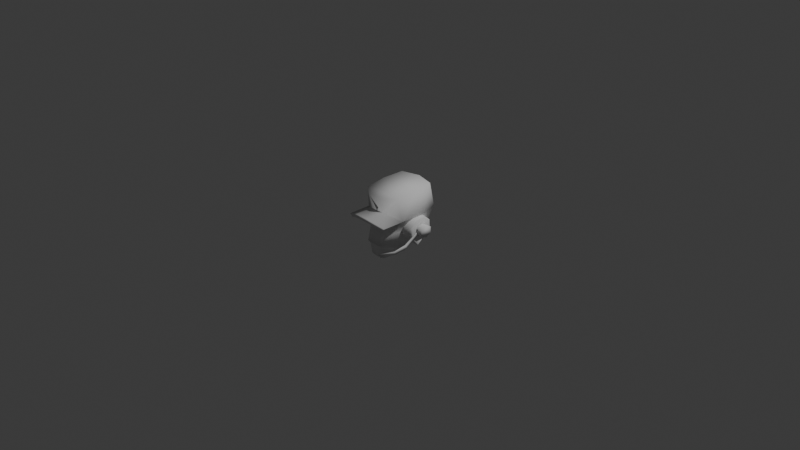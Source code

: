 # Source: scout_edited.blend  (saved by Blender 4.0.36; exported with 4.5.12 LTS)
import bpy
from mathutils import Matrix  # noqa: F401  (used for matrix-valued properties, if any)

bpy.ops.wm.read_factory_settings(use_empty=True)
scene = bpy.context.scene
scene.name = 'Scene'

# ---- collections
col_collection = bpy.data.collections.new('Collection'); scene.collection.children.link(col_collection)

# ---- materials (node trees are filled in below, after node groups)
mat_material_002 = bpy.data.materials.new('Material.002')
mat_material_002.use_transparent_shadow = False
mat_material_002.roughness = 1.0
mat_models_bots_scout_bot_scout_head_red_002 = bpy.data.materials.new('models_bots_scout_bot_scout_head_red.002')
mat_models_bots_scout_bot_scout_head_red_002.use_transparent_shadow = False
mat_models_bots_scout_bot_scout_head_red_002.roughness = 1.0

# ---- material node trees
mat_material_002.use_nodes = True; mat_material_002.node_tree.nodes.clear()
_N = mat_material_002.node_tree.nodes; _L = mat_material_002.node_tree.links
n0 = _N.new('ShaderNodeBsdfPrincipled'); n0.name = 'Principled BSDF'; n0.location = (0, 300)
n0.inputs[2].default_value = 1.0
n0.inputs[3].default_value = 1.45
n0.inputs[13].default_value = 0.0
n1 = _N.new('ShaderNodeOutputMaterial'); n1.name = 'Material Output'; n1.location = (280, 300)
_L.new(n0.outputs[0], n1.inputs[0])
n1.is_active_output = True
mat_models_bots_scout_bot_scout_head_red_002.use_nodes = True; mat_models_bots_scout_bot_scout_head_red_002.node_tree.nodes.clear()
_N = mat_models_bots_scout_bot_scout_head_red_002.node_tree.nodes; _L = mat_models_bots_scout_bot_scout_head_red_002.node_tree.links
n0 = _N.new('ShaderNodeBsdfPrincipled'); n0.name = 'Principled BSDF'; n0.location = (0, 300)
n0.inputs[2].default_value = 1.0
n0.inputs[3].default_value = 1.45
n0.inputs[13].default_value = 0.0
n1 = _N.new('ShaderNodeOutputMaterial'); n1.name = 'Material Output'; n1.location = (280, 300)
_L.new(n0.outputs[0], n1.inputs[0])
n1.is_active_output = True

# ---- world
world_world = bpy.data.worlds.new('World'); scene.world = world_world
world_world.use_nodes = True; world_world.node_tree.nodes.clear()
_N = world_world.node_tree.nodes; _L = world_world.node_tree.links
n0 = _N.new('ShaderNodeOutputWorld'); n0.name = 'World Output'; n0.location = (300, 300)
n1 = _N.new('ShaderNodeBackground'); n1.name = 'Background'; n1.location = (10, 300)
n1.inputs[0].default_value = (0.05088, 0.05088, 0.05088, 1.0)
_L.new(n1.outputs[0], n0.inputs[0])
n0.is_active_output = True
world_world.color = (0.05088, 0.05088, 0.05088)
world_world.use_sun_shadow = False
world_world.sun_shadow_jitter_overblur = 0.0

# ---- cameras
cam_camera = bpy.data.cameras.new('Camera')
cam_camera.clip_end = 100.0
cam_camera.ortho_scale = 7.314

# ---- lights
light_light = bpy.data.lights.new('Light', 'POINT')
light_light.transmission_factor = 0.0
light_light.use_soft_falloff = False
light_light.energy = 1000.0
light_light.shadow_soft_size = 0.1
light_light.shadow_maximum_resolution = 0.006
light_light.use_absolute_resolution = True

# ---- meshes
me_bot_scout_head_002 = bpy.data.meshes.new('bot_scout_head.002')
me_bot_scout_head_002.from_pydata([(0.4084, -1.92, -1.762), (0.3174, -0.6039, -0.505), (0.4084, -2.305, -1.298), (-0.3735, -2.305, -1.298), (-0.3268, -0.9133, -0.2238), (0.3174, -0.9429, -0.1969), (0.4662, -2.271, -1.339), (0.3617, -0.9133, -0.2238), (0.3617, -0.6335, -0.4781), (0.4662, -1.954, -1.722), (-0.3268, -0.6335, -0.4781), (-0.4313, -1.954, -1.722), (-0.2825, -0.6039, -0.505), (-0.3735, -1.92, -1.762), (-0.2825, -0.9429, -0.1969), (-0.4313, -2.271, -1.339), (0.9673, -1.6, 2.59), (2.6, -0.2331, 0.411), (2.6, -0.456, 0.0001937), (2.6, 0.4355, 0.0001937), (2.6, -0.2331, -0.4106), (2.6, 0.2126, -0.4106), (2.189, -0.2331, -0.4106), (2.189, 0.2126, -0.4106), (2.189, 0.4355, 0.0001937), (2.189, 0.2126, 0.411), (2.6, 0.2126, 0.411), (2.189, -0.2331, 0.411), (2.189, -0.456, 0.0001937), (-0.589, 0.761, 2.063), (0.6388, 0.514, 2.085), (-0.589, 0.7915, 1.96), (0.724, 0.5433, 2.085), (0.7636, 0.5105, 2.063), (-0.7137, 0.718, 2.063), (-0.7396, 0.7396, 1.96), (0.7594, 0.6143, 2.085), (0.8152, 0.6143, 2.063), (-0.8021, 0.6143, 1.96), (0.6388, 0.7146, 2.085), (-0.589, 0.437, 1.96), (0.6388, 0.4675, 2.063), (0.724, 0.6852, 2.085), (0.5535, 0.6852, 2.085), (0.5182, 0.6143, 2.085), (-0.3759, 0.6143, 1.96), (-0.4642, 0.718, 2.063), (0.514, 0.5105, 2.063), (-0.4383, 0.7396, 1.96), (0.5535, 0.5433, 2.085), (-0.589, 0.8371, 1.94), (0.4624, 0.6143, 2.063), (0.9494, -1.162, 0.2322), (-0.9337, -1.888, 0.4193), (-0.9145, -1.162, 0.2322), (0.9686, -1.888, 0.4193), (0.5872, -2.083, 1.964), (0.01744, -2.083, 2.073), (0.5401, -1.171, -0.06783), (0.5398, -0.1864, -0.4897), (-0.5049, -0.1864, -0.4897), (-0.5502, -1.028, -0.8624), (0.613, -0.07888, -1.311), (0.625, -1.071, 2.124), (0.01744, -1.071, 2.233), (-0.5523, -2.083, 1.964), (-0.5901, -1.071, 2.124), (1.153, -1.061, -0.6797), (0.5851, -1.028, -0.8624), (0.01744, 1.025, -2.012), (0.01744, -0.04907, -1.431), (-0.5781, -0.07888, -1.311), (-1.457, -0.1087, -1.071), (-0.4435, 1.07, 1.97), (-1.454, 0.6118, 2.919), (-0.4576, 1.073, 3.415), (0.4784, 1.07, 1.97), (0.4924, 1.073, 3.415), (-1.071, -1.314, 0.7109), (-0.5052, -1.171, -0.06783), (0.6765, -1.069, 2.25), (-0.6416, -1.069, 2.25), (1.69, 0.8061, 1.262), (-1.639, 0.8061, 2.919), (-1.868, 0.9127, -0.333), (-1.49, -0.1589, 0.1428), (-1.118, -1.061, -0.6797), (1.106, -1.314, 0.7109), (0.9585, -0.2251, 1.76), (1.483, 0.6192, 1.271), (1.525, -0.1589, 0.1428), (1.492, -0.1087, -1.071), (1.903, 0.9127, -0.333), (0.01744, 2.65, -1.862), (-1.552, 2.528, -0.04989), (-1.38, 2.42, 1.566), (0.5609, 2.374, 2.254), (-0.526, 2.374, 2.254), (1.415, 2.42, 1.566), (1.587, 2.528, -0.04989), (1.376, 2.629, -1.532), (-0.466, 1.31, 2.023), (-1.655, 0.8061, 1.262), (0.5009, 1.31, 2.023), (-1.341, 2.629, -1.532), (1.624, 1.003, -1.67), (1.489, 0.6118, 2.919), (2.2, -0.2756, 0.2266), (2.19, -0.6878, 1.498), (1.86, -1.066, 2.173), (1.848, -1.291, 2.049), (0.9995, -1.408, 2.774), (0.9995, -1.633, 2.65), (2.2, -0.05055, 0.3504), (2.106, -0.6818, 1.485), (1.8, -1.041, 2.126), (0.9673, -1.375, 2.714), (-0.5869, 0.3914, 1.523), (-0.6894, 0.4084, 1.523), (-0.7763, 0.4567, 1.523), (-0.8344, 0.529, 1.523), (-0.8548, 0.6143, 1.523), (-0.8344, 0.6996, 1.523), (-0.7763, 0.7719, 1.523), (-0.6894, 0.8202, 1.523), (-0.4844, 0.8202, 1.523), (-0.5869, 0.8371, 1.523), (-0.3394, 0.6996, 1.523), (-0.3975, 0.7719, 1.523), (-0.319, 0.6143, 1.523), (-0.3394, 0.529, 1.523), (-0.3975, 0.4567, 1.523), (-0.4844, 0.4084, 1.523), (2.114, -0.7779, 0.2841), (2.114, -0.3738, 0.7735), (2.114, -0.2638, -0.8094), (2.114, 0.7119, 0.3719), (2.114, 0.3533, -0.7731), (0.4969, 1.308, 3.418), (2.115, -0.05116, 0.35), (2.199, 0.09019, 0.3359), (2.114, 0.09018, 0.3358), (2.199, 0.2838, 0.162), (2.114, 0.2838, 0.162), (2.199, 0.3052, -0.1067), (2.114, 0.1418, -0.3127), (2.114, 0.3052, -0.1067), (2.199, -0.1107, -0.3355), (2.199, 0.1418, -0.3127), (2.114, -0.1107, -0.3355), (2.199, -0.3043, -0.1616), (2.114, -0.3043, -0.1616), (2.114, -0.3257, 0.1071), (2.199, -0.3257, 0.1071), (1.674, 0.8061, 2.919), (-0.462, 1.308, 3.418), (0.9067, 0.6143, 1.94), (0.7895, 0.4889, 1.96), (0.8282, 0.4567, 1.94), (0.4881, 0.4889, 1.96), (0.3709, 0.6143, 1.94), (-0.589, 0.8371, 1.523), (-1.589, 1.003, -1.67), (0.4494, 0.7719, 1.523), (0.4494, 0.7719, 1.94), (-0.3995, 0.7719, 1.94), (-0.3995, 0.7719, 1.523), (0.3709, 0.6143, 1.523), (-0.3211, 0.6143, 1.523), (-0.3995, 0.4567, 1.523), (-0.589, 0.3914, 1.94), (0.4494, 0.4567, 1.523), (-0.589, 0.3914, 1.523), (0.4494, 0.4567, 1.94), (0.6388, 0.3914, 1.523), (-0.7784, 0.4567, 1.94), (-0.7784, 0.4567, 1.523), (0.6388, 0.3914, 1.94), (0.8282, 0.4567, 1.523), (-0.8569, 0.6143, 1.523), (-0.7784, 0.7719, 1.94), (0.9067, 0.6143, 1.523), (-0.7784, 0.7719, 1.523), (-0.8569, 0.6143, 1.94), (0.8282, 0.7719, 1.523), (0.8282, 0.7719, 1.94), (-0.7396, 0.4889, 1.96), (0.6388, 0.8371, 1.523), (-0.3995, 0.4567, 1.94), (-0.4383, 0.4889, 1.96), (0.6388, 0.8371, 1.94), (2.114, 0.7575, -0.2838), (2.02, -0.2925, -0.9012), (2.114, -0.7324, -0.3715), (2.02, -0.8142, -0.4137), (2.02, -0.865, 0.3163), (2.114, 0.2433, 0.8098), (2.02, 0.7937, 0.4141), (-0.5687, 0.5184, 1.76), (-1.448, 0.6192, 1.271), (-0.4244, -0.2755, 2.02), (-0.9236, -0.2251, 1.76), (-0.3121, -1.069, 2.341), (0.347, -1.069, 2.341), (0.4593, -0.2755, 2.02), (0.6036, 0.5184, 1.76), (2.02, 0.3945, -0.8607), (1.185, 0.4081, -0.8896), (1.185, -0.302, -0.9314), (1.185, -0.8412, -0.4275), (1.185, -0.8936, 0.3269), (1.185, -0.4286, 0.89), (2.02, -0.415, 0.8611), (1.185, 0.2815, 0.9318), (2.02, 0.272, 0.9016), (1.185, 0.8206, 0.4279), (2.02, 0.8445, -0.3159), (1.185, 0.8731, -0.3265), (2.115, -0.2762, 0.2262), (2.197, -0.9137, 1.376), (1.787, -1.266, 2.002), (2.113, -0.9077, 1.363), (-0.3211, 0.6143, 1.94), (0.7895, 0.7396, 1.96), (0.7636, 0.718, 2.063), (-0.7654, 0.6143, 2.063), (-0.6742, 0.5433, 2.085), (0.8519, 0.6143, 1.96), (-0.7137, 0.5105, 2.063), (-0.7095, 0.6143, 2.085), (-0.6742, 0.6852, 2.085), (0.6388, 0.437, 1.96), (-0.5037, 0.6852, 2.085), (-0.589, 0.4675, 2.063), (-0.589, 0.7146, 2.085), (0.4257, 0.6143, 1.96), (-0.4125, 0.6143, 2.063), (-0.4684, 0.6143, 2.085), (0.4881, 0.7396, 1.96), (0.514, 0.718, 2.063), (-0.4642, 0.5105, 2.063), (-0.5037, 0.5433, 2.085), (0.6388, 0.7915, 1.96), (0.6388, 0.761, 2.063), (-0.589, 0.514, 2.085)], [], [(5, 6, 7), (7, 9, 8), (7, 6, 9), (0, 12, 1), (0, 13, 12), (14, 2, 5), (14, 3, 2), (11, 4, 10), (11, 15, 4), (5, 2, 6), (0, 8, 9), (0, 1, 8), (10, 13, 11), (10, 12, 13), (15, 14, 4), (15, 3, 14), (175, 176, 172, 170), (220, 221, 219, 110), (18, 26, 17), (18, 19, 26), (18, 21, 19), (18, 20, 21), (20, 23, 21), (20, 22, 23), (21, 24, 19), (21, 23, 24), (19, 25, 26), (19, 24, 25), (26, 27, 17), (26, 25, 27), (17, 28, 18), (17, 27, 28), (18, 22, 20), (18, 28, 22), (158, 156, 227, 157), (244, 241, 237, 232, 234, 230, 229, 226), (33, 157, 227, 37), (188, 169, 168, 222), (47, 49, 44, 51), (236, 45, 48, 46), (223, 242, 243, 224), (222, 168, 166, 165), (231, 177, 158, 157), (156, 185, 223, 227), (190, 164, 238, 242), (41, 47, 159, 231), (240, 233, 40, 189), (188, 222, 45, 189), (222, 165, 48, 45), (48, 31, 29, 46), (52, 55, 53), (52, 53, 54), (55, 56, 57), (65, 53, 57), (58, 60, 59), (58, 79, 60), (68, 59, 62), (68, 58, 59), (60, 61, 71), (60, 79, 61), (62, 71, 70), (71, 62, 59), (71, 59, 60), (63, 55, 52), (63, 56, 55), (57, 56, 63), (57, 63, 64), (66, 57, 64), (66, 65, 57), (53, 65, 66), (53, 66, 54), (68, 91, 67), (68, 62, 91), (62, 105, 91), (69, 105, 62), (69, 62, 70), (71, 69, 70), (71, 162, 69), (162, 71, 72), (72, 71, 61), (72, 61, 86), (73, 74, 199), (73, 75, 74), (75, 73, 76), (75, 76, 77), (106, 77, 76), (106, 76, 89), (78, 79, 58), (79, 78, 86), (79, 86, 61), (67, 58, 68), (67, 87, 58), (78, 58, 87), (81, 78, 87), (81, 87, 80), (81, 80, 203), (81, 203, 202), (100, 92, 105), (100, 99, 92), (82, 92, 99), (82, 99, 98), (84, 199, 102), (199, 83, 102), (199, 74, 83), (104, 69, 162), (104, 93, 69), (69, 93, 100), (69, 100, 105), (201, 78, 81), (72, 84, 162), (72, 85, 84), (85, 199, 84), (85, 201, 199), (201, 85, 78), (86, 78, 85), (86, 85, 72), (87, 88, 80), (90, 87, 67), (87, 90, 88), (90, 89, 88), (90, 92, 89), (91, 92, 90), (91, 105, 92), (90, 67, 91), (98, 99, 94), (97, 96, 98), (94, 95, 98), (95, 97, 98), (93, 104, 94), (99, 100, 93), (101, 95, 102), (101, 97, 95), (103, 97, 101), (103, 96, 97), (98, 96, 103), (98, 103, 82), (123, 122, 121, 120, 119, 118, 117, 132, 131, 130, 129, 127, 128, 125, 126, 124), (224, 42, 36, 37), (84, 104, 162), (84, 94, 104), (102, 94, 84), (102, 95, 94), (92, 82, 89), (154, 89, 82), (154, 106, 89), (108, 107, 113), (108, 219, 107), (16, 220, 110, 112), (116, 115, 220, 16), (114, 113, 139), (114, 108, 113), (219, 108, 109, 110), (30, 32, 36, 42, 39, 43, 44, 49), (211, 210, 195, 212), (83, 101, 102), (83, 155, 101), (101, 155, 138), (101, 138, 103), (103, 138, 154), (103, 154, 82), (139, 113, 140), (139, 140, 141), (140, 143, 141), (140, 142, 143), (144, 143, 142), (144, 146, 143), (148, 146, 144), (148, 145, 146), (147, 145, 148), (147, 149, 145), (149, 147, 150), (149, 150, 151), (150, 152, 151), (150, 153, 152), (153, 218, 152), (153, 107, 218), (154, 77, 106), (154, 138, 77), (155, 77, 138), (155, 75, 77), (83, 75, 155), (83, 74, 75), (51, 239, 238, 235), (234, 232, 46, 29), (164, 163, 167, 160), (38, 35, 180, 183), (158, 177, 174, 178), (46, 232, 237, 236), (230, 234, 29, 34), (185, 184, 187, 190), (43, 39, 243, 239), (38, 183, 175, 186), (33, 32, 30, 41), (225, 34, 35, 38), (47, 51, 235, 159), (228, 226, 229, 225), (242, 238, 239, 243), (165, 166, 161, 50), (50, 180, 35, 31), (41, 30, 49, 47), (225, 229, 230, 34), (156, 181, 184, 185), (50, 161, 182, 180), (235, 160, 173, 159), (31, 35, 34, 29), (233, 228, 186, 40), (190, 187, 163, 164), (31, 48, 165, 50), (33, 37, 36, 32), (175, 170, 40, 186), (39, 42, 224, 243), (228, 225, 38, 186), (37, 227, 223, 224), (192, 208, 207, 206), (215, 213, 214, 197), (213, 211, 212, 214), (192, 206, 137, 135), (210, 209, 194, 195), (214, 196, 136, 197), (216, 217, 215, 197), (192, 135, 193, 194), (205, 88, 89), (76, 205, 89), (73, 205, 76), (73, 198, 205), (198, 73, 199), (201, 198, 199), (201, 200, 198), (81, 200, 201), (81, 202, 200), (200, 202, 203), (200, 203, 204), (204, 203, 80), (204, 80, 88), (205, 204, 88), (204, 205, 198), (204, 198, 200), (216, 191, 137, 206), (194, 193, 133, 195), (216, 206, 207, 217), (195, 133, 134, 212), (216, 197, 136, 191), (212, 134, 196, 214), (192, 194, 209, 208), (107, 221, 218), (107, 219, 221), (116, 111, 109, 115), (111, 116, 16, 112), (218, 114, 139), (218, 221, 114), (114, 221, 220, 115), (109, 111, 112, 110), (173, 177, 231, 159), (240, 241, 244, 233), (51, 44, 43, 239), (40, 170, 188, 189), (235, 238, 164, 160), (180, 182, 179, 183), (158, 178, 181, 156), (183, 179, 176, 175), (242, 223, 185, 190), (240, 189, 45, 236), (160, 167, 171, 173), (240, 236, 237, 241), (33, 41, 231, 157), (188, 170, 172, 169), (173, 171, 174, 177), (233, 244, 226, 228), (108, 114, 115, 109), (99, 93, 94), (193, 135, 137, 191, 136, 196, 134, 133), (55, 57, 53)])
me_bot_scout_head_002.polygons.foreach_set('use_smooth', [True] * 272)
me_bot_scout_head_002.polygons.foreach_set('material_index', [0, 0, 0, 0, 0, 0, 0, 0, 0, 0, 0, 0, 0, 0, 0, 0, 1, 1, 1, 1, 1, 1, 1, 1, 1, 1, 1, 1, 1, 1, 1, 1, 1, 1, 1, 1, 1, 1, 1, 1, 1, 1, 1, 1, 1, 1, 1, 1, 1, 1, 1, 1, 1, 1, 1, 1, 1, 1, 1, 1, 1, 1, 1, 1, 1, 1, 1, 1, 1, 1, 1, 1, 1, 1, 1, 1, 1, 1, 1, 1, 1, 1, 1, 1, 1, 1, 1, 1, 1, 1, 1, 1, 1, 1, 1, 1, 1, 1, 1, 1, 1, 1, 1, 1, 1, 1, 1, 1, 1, 1, 1, 1, 1, 1, 1, 1, 1, 1, 1, 1, 1, 1, 1, 1, 1, 1, 1, 1, 1, 1, 1, 1, 1, 1, 1, 1, 1, 1, 1, 1, 1, 1, 1, 1, 1, 1, 1, 1, 1, 1, 1, 1, 1, 1, 1, 1, 1, 1, 1, 1, 1, 1, 1, 1, 1, 1, 1, 1, 1, 1, 1, 1, 1, 1, 1, 1, 1, 1, 1, 1, 1, 1, 1, 1, 1, 1, 1, 1, 1, 1, 1, 1, 1, 1, 1, 1, 1, 1, 1, 1, 1, 1, 1, 1, 1, 1, 1, 1, 1, 1, 1, 1, 1, 1, 1, 1, 1, 1, 1, 1, 1, 1, 1, 1, 1, 1, 1, 1, 1, 1, 1, 1, 1, 1, 1, 1, 1, 1, 1, 1, 1, 1, 1, 1, 1, 1, 1, 1, 1, 1, 1, 1, 1, 1, 1, 1, 1, 1, 1, 1, 1, 1, 1, 1, 1, 1, 1, 1, 1, 1, 1, 1])
_uv = me_bot_scout_head_002.uv_layers.new(name='UVMap')
_uv.uv.foreach_set('vector', [0.0487, 0.04358, 0.04874, 0.04115, 0.04874, 0.04358, 0.04874, 0.04358, 0.04906, 0.04115, 0.04905, 0.04358, 0.04874, 0.04358, 0.04874, 0.04115, 0.04906, 0.04115, 0.04737, 0.04115, 0.04783, 0.04358, 0.04737, 0.04358, 0.04737, 0.04115, 0.04783, 0.04115, 0.04783, 0.04358, 0.04823, 0.04358, 0.0487, 0.04115, 0.0487, 0.04358, 0.04823, 0.04358, 0.04823, 0.04115, 0.0487, 0.04115, 0.04787, 0.04115, 0.04819, 0.04358, 0.04788, 0.04358, 0.04787, 0.04115, 0.04819, 0.04115, 0.04819, 0.04358, 0.0487, 0.04358, 0.0487, 0.04115, 0.04874, 0.04115, 0.0491, 0.04115, 0.04905, 0.04358, 0.04906, 0.04115, 0.0491, 0.04115, 0.0491, 0.04358, 0.04905, 0.04358, 0.04788, 0.04358, 0.04783, 0.04115, 0.04787, 0.04115, 0.04788, 0.04358, 0.04783, 0.04358, 0.04783, 0.04115, 0.04819, 0.04115, 0.04823, 0.04358, 0.04819, 0.04358, 0.04819, 0.04115, 0.04823, 0.04115, 0.04823, 0.04358, 0.9373, 0.2675, 0.9744, 0.2675, 0.9744, 0.2834, 0.9373, 0.2834, 0.8317, 0.9444, 0.8944, 0.9444, 0.8944, 0.9488, 0.8317, 0.9488, 0.9574, 0.9012, 0.9574, 0.8812, 0.9632, 0.8912, 0.9574, 0.9012, 0.9458, 0.8812, 0.9574, 0.8812, 0.9574, 0.9012, 0.9401, 0.8912, 0.9458, 0.8812, 0.9574, 0.9012, 0.9458, 0.9012, 0.9401, 0.8912, 0.9228, 0.8812, 0.9343, 0.8723, 0.9343, 0.8812, 0.9228, 0.8812, 0.9228, 0.8723, 0.9343, 0.8723, 0.9343, 0.8812, 0.9458, 0.8723, 0.9458, 0.8812, 0.9343, 0.8812, 0.9343, 0.8723, 0.9458, 0.8723, 0.9458, 0.8812, 0.9574, 0.8723, 0.9574, 0.8812, 0.9458, 0.8812, 0.9458, 0.8723, 0.9574, 0.8723, 0.9574, 0.8812, 0.9689, 0.8723, 0.9689, 0.8812, 0.9574, 0.8812, 0.9574, 0.8723, 0.9689, 0.8723, 0.9689, 0.8812, 0.9805, 0.8723, 0.9805, 0.8812, 0.9689, 0.8812, 0.9689, 0.8723, 0.9805, 0.8723, 0.9112, 0.8812, 0.9228, 0.8723, 0.9228, 0.8812, 0.9112, 0.8812, 0.9112, 0.8723, 0.9228, 0.8723, 0.9373, 0.1695, 0.9373, 0.1857, 0.9323, 0.1857, 0.9323, 0.1695, 0.7647, 0.5875, 0.7715, 0.5903, 0.7743, 0.5971, 0.7715, 0.6038, 0.7648, 0.6066, 0.758, 0.6038, 0.7552, 0.597, 0.758, 0.5903, 0.9456, 0.5702, 0.9456, 0.5794, 0.9324, 0.5794, 0.9324, 0.5702, 0.9373, 0.1695, 0.9744, 0.1695, 0.9744, 0.1857, 0.9373, 0.1857, 0.7526, 0.5849, 0.758, 0.5903, 0.7552, 0.597, 0.7476, 0.5971, 0.9324, 0.5702, 0.9324, 0.5794, 0.9192, 0.5794, 0.9192, 0.5702, 0.9192, 0.5794, 0.906, 0.5794, 0.906, 0.5702, 0.9192, 0.5702, 0.9373, 0.1857, 0.9744, 0.1857, 0.9744, 0.202, 0.9373, 0.202, 0.9323, 0.1537, 0.9373, 0.1537, 0.9373, 0.1695, 0.9323, 0.1695, 0.9373, 0.1857, 0.9373, 0.202, 0.9323, 0.202, 0.9323, 0.1857, 0.9373, 0.2185, 0.9373, 0.2351, 0.9323, 0.2351, 0.9323, 0.2185, 0.8532, 0.5702, 0.8664, 0.5702, 0.8664, 0.5794, 0.8532, 0.5794, 0.9456, 0.5702, 0.9588, 0.5702, 0.9588, 0.5794, 0.9456, 0.5794, 0.9373, 0.1695, 0.9373, 0.1857, 0.9323, 0.1857, 0.9323, 0.1695, 0.9373, 0.1857, 0.9373, 0.202, 0.9323, 0.202, 0.9323, 0.1857, 0.9192, 0.5794, 0.906, 0.5794, 0.906, 0.5702, 0.9192, 0.5702, 0.8722, 0.7685, 0.8709, 0.7239, 0.9185, 0.7228, 0.8722, 0.7685, 0.9185, 0.7228, 0.9185, 0.7678, 0.8709, 0.7239, 0.8901, 0.6362, 0.9185, 0.6301, 0.9469, 0.6362, 0.9185, 0.7228, 0.9185, 0.6301, 0.1001, 0.5563, 0.1692, 0.6405, 0.1002, 0.6406, 0.1001, 0.5563, 0.1691, 0.5562, 0.1692, 0.6405, 0.04928, 0.5891, 0.1002, 0.6406, 0.04637, 0.6715, 0.04928, 0.5891, 0.1001, 0.5563, 0.1002, 0.6406, 0.1692, 0.6405, 0.22, 0.5888, 0.2231, 0.6712, 0.1692, 0.6405, 0.1691, 0.5562, 0.22, 0.5888, 0.09545, 0.7025, 0.1741, 0.7024, 0.1348, 0.7117, 0.1741, 0.7024, 0.09545, 0.7025, 0.1002, 0.6406, 0.1741, 0.7024, 0.1002, 0.6406, 0.1692, 0.6405, 0.7291, 0.328, 0.8348, 0.2498, 0.8557, 0.2994, 0.7291, 0.328, 0.7269, 0.2543, 0.8348, 0.2498, 0.692, 0.2554, 0.7269, 0.2543, 0.7291, 0.328, 0.692, 0.2554, 0.7291, 0.328, 0.692, 0.3291, 0.6548, 0.328, 0.692, 0.2554, 0.692, 0.3291, 0.6548, 0.328, 0.657, 0.2543, 0.692, 0.2554, 0.5491, 0.2498, 0.657, 0.2543, 0.6548, 0.328, 0.5491, 0.2498, 0.6548, 0.328, 0.5282, 0.2994, 0.6573, 0.7944, 0.6412, 0.8848, 0.6185, 0.8038, 0.6573, 0.7944, 0.6951, 0.8646, 0.6412, 0.8848, 0.6951, 0.8646, 0.6785, 0.9565, 0.6412, 0.8848, 0.7717, 0.917, 0.6785, 0.9565, 0.6951, 0.8646, 0.7717, 0.917, 0.6951, 0.8646, 0.7327, 0.8498, 0.7643, 0.8246, 0.7717, 0.917, 0.7327, 0.8498, 0.7643, 0.8246, 0.852, 0.8556, 0.7717, 0.917, 0.852, 0.8556, 0.7643, 0.8246, 0.8112, 0.7859, 0.8112, 0.7859, 0.7643, 0.8246, 0.7222, 0.7569, 0.8112, 0.7859, 0.7222, 0.7569, 0.7498, 0.7281, 0.3622, 0.2539, 0.2863, 0.3246, 0.2869, 0.2016, 0.3622, 0.2539, 0.3613, 0.3618, 0.2863, 0.3246, 0.3613, 0.3618, 0.3622, 0.2539, 0.4231, 0.2539, 0.3613, 0.3618, 0.4231, 0.2539, 0.424, 0.3619, 0.4989, 0.3246, 0.424, 0.3619, 0.4231, 0.2539, 0.4989, 0.3246, 0.4231, 0.2539, 0.4984, 0.2016, 0.6937, 0.6385, 0.6909, 0.7085, 0.6311, 0.7429, 0.6909, 0.7085, 0.6937, 0.6385, 0.7498, 0.7281, 0.6909, 0.7085, 0.7498, 0.7281, 0.7222, 0.7569, 0.6185, 0.8038, 0.6311, 0.7429, 0.6573, 0.7944, 0.6185, 0.8038, 0.5691, 0.7103, 0.6311, 0.7429, 0.6937, 0.6385, 0.6311, 0.7429, 0.5691, 0.7103, 0.611, 0.5518, 0.6937, 0.6385, 0.5691, 0.7103, 0.611, 0.5518, 0.5691, 0.7103, 0.5355, 0.5953, 0.611, 0.5518, 0.5355, 0.5953, 0.551, 0.5786, 0.611, 0.5518, 0.551, 0.5786, 0.5887, 0.5568, 0.4899, 0.164, 0.3884, 0.03192, 0.4905, 0.03364, 0.4899, 0.164, 0.3782, 0.1632, 0.3884, 0.03192, 0.2683, 0.03575, 0.3884, 0.03192, 0.3782, 0.1632, 0.2683, 0.03575, 0.3782, 0.1632, 0.2569, 0.1665, 0.2698, 0.6505, 0.2527, 0.5352, 0.272, 0.5385, 0.2527, 0.5352, 0.2734, 0.4198, 0.272, 0.5385, 0.2527, 0.5352, 0.2553, 0.422, 0.2734, 0.4198, 0.6745, 0.1872, 0.5974, 0.05423, 0.706, 0.06064, 0.6745, 0.1872, 0.5822, 0.1751, 0.5974, 0.05423, 0.5974, 0.05423, 0.5822, 0.1751, 0.4899, 0.164, 0.5974, 0.05423, 0.4899, 0.164, 0.4905, 0.03364, 0.2842, 0.8641, 0.1927, 0.786, 0.3118, 0.7921, 0.06613, 0.8924, 0.1309, 0.9575, 0.03399, 0.9663, 0.06613, 0.8924, 0.1562, 0.884, 0.1309, 0.9575, 0.1562, 0.884, 0.2455, 0.9376, 0.1309, 0.9575, 0.1562, 0.884, 0.2842, 0.8641, 0.2455, 0.9376, 0.2842, 0.8641, 0.1562, 0.884, 0.1927, 0.786, 0.09057, 0.8122, 0.1927, 0.786, 0.1562, 0.884, 0.09057, 0.8122, 0.1562, 0.884, 0.06613, 0.8924, 0.5149, 0.7804, 0.4246, 0.8626, 0.3963, 0.7911, 0.5542, 0.8769, 0.5149, 0.7804, 0.6185, 0.8038, 0.5149, 0.7804, 0.5542, 0.8769, 0.4246, 0.8626, 0.5542, 0.8769, 0.4655, 0.9336, 0.4246, 0.8626, 0.5542, 0.8769, 0.5811, 0.9497, 0.4655, 0.9336, 0.6412, 0.8848, 0.5811, 0.9497, 0.5542, 0.8769, 0.6412, 0.8848, 0.6785, 0.9565, 0.5811, 0.9497, 0.5542, 0.8769, 0.6185, 0.8038, 0.6412, 0.8848, 0.2374, 0.2244, 0.2488, 0.3452, 0.04145, 0.3452, 0.1093, 0.1729, 0.181, 0.1729, 0.2374, 0.2244, 0.04145, 0.3452, 0.0528, 0.2244, 0.2374, 0.2244, 0.0528, 0.2244, 0.1093, 0.1729, 0.2374, 0.2244, 0.1451, 0.4808, 0.05541, 0.4561, 0.04145, 0.3452, 0.2488, 0.3452, 0.2348, 0.4561, 0.1451, 0.4808, 0.1133, 0.08687, 0.03347, 0.1653, 0.02259, 0.03466, 0.1133, 0.08687, 0.1093, 0.1729, 0.03347, 0.1653, 0.177, 0.08687, 0.1093, 0.1729, 0.1133, 0.08687, 0.177, 0.08687, 0.181, 0.1729, 0.1093, 0.1729, 0.2569, 0.1665, 0.181, 0.1729, 0.177, 0.08687, 0.2569, 0.1665, 0.177, 0.08687, 0.2683, 0.03575, 0.9756, 0.3876, 0.9756, 0.3958, 0.9756, 0.4039, 0.9756, 0.412, 0.9756, 0.4201, 0.9756, 0.4281, 0.9756, 0.3062, 0.9756, 0.3141, 0.9756, 0.3221, 0.9756, 0.3301, 0.9756, 0.3382, 0.9756, 0.3464, 0.9756, 0.3545, 0.9756, 0.3627, 0.9756, 0.3711, 0.9756, 0.3794, 0.7769, 0.6092, 0.7715, 0.6038, 0.7743, 0.5971, 0.7819, 0.597, 0.8055, 0.08419, 0.6745, 0.1872, 0.706, 0.06064, 0.8055, 0.08419, 0.7829, 0.2139, 0.6745, 0.1872, 0.9209, 0.1175, 0.7829, 0.2139, 0.8055, 0.08419, 0.9209, 0.1175, 0.8997, 0.2471, 0.7829, 0.2139, 0.5139, 0.6514, 0.5123, 0.5394, 0.5318, 0.5364, 0.5116, 0.4203, 0.5318, 0.5364, 0.5123, 0.5394, 0.5116, 0.4203, 0.5298, 0.4224, 0.5318, 0.5364, 0.8944, 0.9702, 0.9833, 0.9488, 0.9833, 0.9702, 0.8944, 0.9702, 0.8944, 0.9488, 0.9833, 0.9488, 0.7414, 0.9444, 0.8317, 0.9444, 0.8317, 0.9488, 0.7414, 0.9488, 0.9801, 0.9311, 0.9173, 0.9311, 0.9173, 0.9166, 0.9801, 0.9166, 0.8944, 0.977, 0.9833, 0.9702, 0.9833, 0.977, 0.8944, 0.977, 0.8944, 0.9702, 0.9833, 0.9702, 0.8944, 0.9488, 0.8944, 0.9702, 0.8317, 0.9702, 0.8317, 0.9488, 0.7647, 0.5875, 0.7715, 0.5903, 0.7743, 0.5971, 0.7715, 0.6038, 0.7648, 0.6066, 0.758, 0.6038, 0.7552, 0.597, 0.758, 0.5903, 0.6319, 0.5306, 0.5788, 0.5306, 0.5788, 0.4765, 0.6319, 0.4765, 0.2734, 0.4198, 0.3604, 0.4845, 0.272, 0.5385, 0.2734, 0.4198, 0.361, 0.3805, 0.3604, 0.4845, 0.3604, 0.4845, 0.361, 0.3805, 0.4242, 0.3807, 0.3604, 0.4845, 0.4242, 0.3807, 0.4242, 0.4847, 0.4242, 0.4847, 0.4242, 0.3807, 0.5116, 0.4203, 0.4242, 0.4847, 0.5116, 0.4203, 0.5123, 0.5394, 0.8371, 0.8976, 0.8371, 0.8951, 0.8422, 0.8951, 0.8371, 0.8976, 0.8422, 0.8951, 0.8422, 0.8976, 0.8422, 0.8951, 0.8512, 0.8976, 0.8422, 0.8976, 0.8422, 0.8951, 0.8512, 0.8951, 0.8512, 0.8976, 0.8601, 0.8951, 0.8512, 0.8976, 0.8512, 0.8951, 0.8601, 0.8951, 0.8601, 0.8976, 0.8512, 0.8976, 0.8691, 0.895, 0.8601, 0.8976, 0.8601, 0.8951, 0.8691, 0.895, 0.8691, 0.8976, 0.8601, 0.8976, 0.8781, 0.8951, 0.8691, 0.8976, 0.8691, 0.895, 0.8781, 0.8951, 0.8781, 0.8976, 0.8691, 0.8976, 0.8781, 0.8976, 0.8781, 0.8951, 0.8872, 0.8951, 0.8781, 0.8976, 0.8872, 0.8951, 0.8872, 0.8976, 0.8872, 0.8951, 0.8962, 0.8976, 0.8872, 0.8976, 0.8872, 0.8951, 0.8962, 0.8951, 0.8962, 0.8976, 0.8962, 0.8951, 0.9005, 0.8976, 0.8962, 0.8976, 0.8962, 0.8951, 0.9005, 0.8951, 0.9005, 0.8976, 0.5099, 0.3406, 0.424, 0.3619, 0.4989, 0.3246, 0.5099, 0.3406, 0.4242, 0.3807, 0.424, 0.3619, 0.361, 0.3805, 0.424, 0.3619, 0.4242, 0.3807, 0.361, 0.3805, 0.3613, 0.3618, 0.424, 0.3619, 0.2753, 0.3406, 0.3613, 0.3618, 0.361, 0.3805, 0.2753, 0.3406, 0.2863, 0.3246, 0.3613, 0.3618, 0.8796, 0.5702, 0.8928, 0.5702, 0.8928, 0.5794, 0.8796, 0.5794, 0.7648, 0.6066, 0.7715, 0.6038, 0.7769, 0.6092, 0.7648, 0.6142, 0.9373, 0.2351, 0.9744, 0.2351, 0.9744, 0.2514, 0.9373, 0.2514, 0.9323, 0.2514, 0.9323, 0.2351, 0.9373, 0.2351, 0.9373, 0.2514, 0.9373, 0.1695, 0.9373, 0.1537, 0.9744, 0.1537, 0.9744, 0.1695, 0.7769, 0.6092, 0.7715, 0.6038, 0.7743, 0.5971, 0.7819, 0.597, 0.758, 0.6038, 0.7648, 0.6066, 0.7648, 0.6142, 0.7526, 0.6092, 0.9373, 0.202, 0.9744, 0.202, 0.9744, 0.2185, 0.9373, 0.2185, 0.758, 0.6038, 0.7648, 0.6066, 0.7648, 0.6142, 0.7526, 0.6092, 0.9323, 0.2514, 0.9373, 0.2514, 0.9373, 0.2675, 0.9323, 0.2675, 0.7769, 0.5849, 0.7715, 0.5903, 0.7647, 0.5875, 0.7647, 0.5799, 0.8796, 0.5702, 0.8928, 0.5702, 0.8928, 0.5794, 0.8796, 0.5794, 0.8664, 0.5702, 0.8796, 0.5702, 0.8796, 0.5794, 0.8664, 0.5794, 0.7526, 0.5849, 0.758, 0.5903, 0.7552, 0.597, 0.7476, 0.5971, 0.906, 0.5794, 0.8928, 0.5794, 0.8928, 0.5702, 0.906, 0.5702, 0.9373, 0.202, 0.9744, 0.202, 0.9744, 0.2185, 0.9373, 0.2185, 0.9373, 0.2185, 0.9373, 0.2351, 0.9323, 0.2351, 0.9323, 0.2185, 0.7647, 0.5799, 0.7647, 0.5875, 0.758, 0.5903, 0.7526, 0.5849, 0.7476, 0.5971, 0.7552, 0.597, 0.758, 0.6038, 0.7526, 0.6092, 0.9373, 0.1857, 0.9744, 0.1857, 0.9744, 0.202, 0.9373, 0.202, 0.9373, 0.2185, 0.9744, 0.2185, 0.9744, 0.2351, 0.9373, 0.2351, 0.9323, 0.2514, 0.9373, 0.2514, 0.9373, 0.2675, 0.9323, 0.2675, 0.906, 0.5794, 0.8928, 0.5794, 0.8928, 0.5702, 0.906, 0.5702, 0.8532, 0.5702, 0.8664, 0.5702, 0.8664, 0.5794, 0.8532, 0.5794, 0.9373, 0.2185, 0.9744, 0.2185, 0.9744, 0.2351, 0.9373, 0.2351, 0.9323, 0.2185, 0.9323, 0.202, 0.9373, 0.202, 0.9373, 0.2185, 0.7769, 0.5849, 0.7819, 0.597, 0.7743, 0.5971, 0.7715, 0.5903, 0.9373, 0.2675, 0.9373, 0.2834, 0.9323, 0.2834, 0.9323, 0.2675, 0.7648, 0.6066, 0.7715, 0.6038, 0.7769, 0.6092, 0.7648, 0.6142, 0.8664, 0.5702, 0.8796, 0.5702, 0.8796, 0.5794, 0.8664, 0.5794, 0.9324, 0.5702, 0.9324, 0.5794, 0.9192, 0.5794, 0.9192, 0.5702, 0.9103, 0.4765, 0.9103, 0.5306, 0.8559, 0.5306, 0.8559, 0.4765, 0.7423, 0.5306, 0.6862, 0.5306, 0.6862, 0.4765, 0.7423, 0.4765, 0.6862, 0.5306, 0.6319, 0.5306, 0.6319, 0.4765, 0.6862, 0.4765, 0.9103, 0.4765, 0.8559, 0.4765, 0.8559, 0.467, 0.9103, 0.467, 0.5788, 0.5306, 0.9634, 0.5306, 0.9634, 0.4765, 0.5788, 0.4765, 0.6862, 0.4765, 0.6862, 0.467, 0.7432, 0.467, 0.7423, 0.4765, 0.7999, 0.4765, 0.7999, 0.5306, 0.7423, 0.5306, 0.7423, 0.4765, 0.9103, 0.4765, 0.9103, 0.467, 0.9634, 0.467, 0.9634, 0.4765, 0.3957, 0.924, 0.4246, 0.8626, 0.4655, 0.9336, 0.3848, 0.9698, 0.3957, 0.924, 0.4655, 0.9336, 0.327, 0.9704, 0.3957, 0.924, 0.3848, 0.9698, 0.327, 0.9704, 0.3143, 0.9249, 0.3957, 0.924, 0.3143, 0.9249, 0.327, 0.9704, 0.2455, 0.9376, 0.2842, 0.8641, 0.3143, 0.9249, 0.2455, 0.9376, 0.2842, 0.8641, 0.3251, 0.8575, 0.3143, 0.9249, 0.3118, 0.7921, 0.3251, 0.8575, 0.2842, 0.8641, 0.3118, 0.7921, 0.3331, 0.7912, 0.3251, 0.8575, 0.3251, 0.8575, 0.3331, 0.7912, 0.3752, 0.7912, 0.3251, 0.8575, 0.3752, 0.7912, 0.3834, 0.8569, 0.3834, 0.8569, 0.3752, 0.7912, 0.3963, 0.7911, 0.3834, 0.8569, 0.3963, 0.7911, 0.4246, 0.8626, 0.3957, 0.924, 0.3834, 0.8569, 0.4246, 0.8626, 0.3834, 0.8569, 0.3957, 0.924, 0.3143, 0.9249, 0.3834, 0.8569, 0.3143, 0.9249, 0.3251, 0.8575, 0.7999, 0.4765, 0.7999, 0.467, 0.8559, 0.467, 0.8559, 0.4765, 0.9634, 0.4765, 0.9634, 0.467, 0.5788, 0.467, 0.5788, 0.4765, 0.7999, 0.4765, 0.8559, 0.4765, 0.8559, 0.5306, 0.7999, 0.5306, 0.5788, 0.4765, 0.5788, 0.467, 0.6319, 0.467, 0.6319, 0.4765, 0.7999, 0.4765, 0.7423, 0.4765, 0.7432, 0.467, 0.7999, 0.467, 0.6319, 0.4765, 0.6319, 0.467, 0.6862, 0.467, 0.6862, 0.4765, 0.9103, 0.4765, 0.9634, 0.4765, 0.9634, 0.5306, 0.9103, 0.5306, 0.9833, 0.9488, 0.8944, 0.9444, 0.9833, 0.9444, 0.9833, 0.9488, 0.8944, 0.9488, 0.8944, 0.9444, 0.7414, 0.977, 0.7414, 0.9702, 0.8317, 0.9702, 0.8317, 0.977, 0.7414, 0.9702, 0.7336, 0.9702, 0.7336, 0.9488, 0.7414, 0.9488, 0.8194, 0.9166, 0.8761, 0.9311, 0.8194, 0.9311, 0.8194, 0.9166, 0.8761, 0.9166, 0.8761, 0.9311, 0.8761, 0.9311, 0.8761, 0.9166, 0.9173, 0.9166, 0.9173, 0.9311, 0.8317, 0.9702, 0.7414, 0.9702, 0.7414, 0.9488, 0.8317, 0.9488, 0.9373, 0.2675, 0.9373, 0.2834, 0.9323, 0.2834, 0.9323, 0.2675, 0.7769, 0.5849, 0.7715, 0.5903, 0.7647, 0.5875, 0.7647, 0.5799, 0.7476, 0.5971, 0.7552, 0.597, 0.758, 0.6038, 0.7526, 0.6092, 0.9323, 0.1537, 0.9373, 0.1537, 0.9373, 0.1695, 0.9323, 0.1695, 0.9323, 0.2514, 0.9323, 0.2351, 0.9373, 0.2351, 0.9373, 0.2514, 0.9373, 0.2351, 0.9744, 0.2351, 0.9744, 0.2514, 0.9373, 0.2514, 0.9373, 0.1695, 0.9744, 0.1695, 0.9744, 0.1857, 0.9373, 0.1857, 0.9373, 0.2514, 0.9744, 0.2514, 0.9744, 0.2675, 0.9373, 0.2675, 0.9323, 0.2185, 0.9323, 0.202, 0.9373, 0.202, 0.9373, 0.2185, 0.9456, 0.5702, 0.9456, 0.5794, 0.9324, 0.5794, 0.9324, 0.5702, 0.9373, 0.2514, 0.9744, 0.2514, 0.9744, 0.2675, 0.9373, 0.2675, 0.7769, 0.5849, 0.7819, 0.597, 0.7743, 0.5971, 0.7715, 0.5903, 0.9456, 0.5702, 0.9588, 0.5702, 0.9588, 0.5794, 0.9456, 0.5794, 0.9373, 0.1695, 0.9373, 0.1537, 0.9744, 0.1537, 0.9744, 0.1695, 0.9373, 0.2675, 0.9744, 0.2675, 0.9744, 0.2834, 0.9373, 0.2834, 0.7647, 0.5799, 0.7647, 0.5875, 0.758, 0.5903, 0.7526, 0.5849, 0.8944, 0.9702, 0.8944, 0.977, 0.8317, 0.977, 0.8317, 0.9702, 0.2488, 0.3452, 0.1451, 0.4808, 0.04145, 0.3452, 0.7691, 0.3419, 0.8097, 0.369, 0.8192, 0.4169, 0.7921, 0.4575, 0.7432, 0.467, 0.7037, 0.4399, 0.6941, 0.392, 0.7212, 0.3514, 0.8709, 0.7239, 0.9185, 0.6301, 0.9185, 0.7228])
me_bot_scout_head_002.materials.append(mat_material_002)
me_bot_scout_head_002.materials.append(mat_models_bots_scout_bot_scout_head_red_002)
me_bot_scout_head_002.update()
me_bot_scout_head_002.normals_split_custom_set([tuple(v) for v in zip(*[iter([0.356, -0.5733, 0.7379, 0.9153, -0.211, 0.3432, 0.9201, -0.2048, 0.3339, 0.9201, -0.2048, 0.3339, 0.9086, 0.3227, -0.2652, 0.9035, 0.3296, -0.2741, 0.9201, -0.2048, 0.3339, 0.9153, -0.211, 0.3432, 0.9086, 0.3227, -0.2652, 0.3644, 0.6562, -0.6608, -0.3435, 0.6609, -0.6673, 0.3435, 0.6609, -0.6673, 0.3644, 0.6562, -0.6608, -0.3644, 0.6562, -0.6608, -0.3435, 0.6609, -0.6673, -0.356, -0.5733, 0.7379, 0.3703, -0.569, 0.7342, 0.356, -0.5733, 0.7379, -0.356, -0.5733, 0.7379, -0.3703, -0.569, 0.7342, 0.3703, -0.569, 0.7342, -0.9086, 0.3227, -0.2652, -0.9201, -0.2048, 0.3339, -0.9034, 0.3296, -0.2741, -0.9086, 0.3227, -0.2652, -0.9153, -0.211, 0.3432, -0.9201, -0.2048, 0.3339, 0.356, -0.5733, 0.7379, 0.3703, -0.569, 0.7342, 0.9153, -0.211, 0.3432, 0.3644, 0.6562, -0.6608, 0.9035, 0.3296, -0.2741, 0.9086, 0.3227, -0.2652, 0.3644, 0.6562, -0.6608, 0.3435, 0.6609, -0.6673, 0.9035, 0.3296, -0.2741, -0.9034, 0.3296, -0.2741, -0.3644, 0.6562, -0.6608, -0.9086, 0.3227, -0.2652, -0.9034, 0.3296, -0.2741, -0.3435, 0.6609, -0.6673, -0.3644, 0.6562, -0.6608, -0.9153, -0.211, 0.3432, -0.356, -0.5733, 0.7379, -0.9201, -0.2048, 0.3339, -0.9153, -0.211, 0.3432, -0.3703, -0.569, 0.7342, -0.356, -0.5733, 0.7379, -0.5944, -0.6491, 0.4748, -0.6448, -0.7644, 0.0, 0.0, -1.0, 0.0, -0.008373, -0.8792, 0.4764, -0.5256, -0.4225, -0.7384, -0.6607, -0.6138, -0.432, 0.7387, -0.6281, -0.2445, 0.56, -0.8254, 0.07117, 0.6139, -0.7894, -1.081e-05, 0.6081, 0.406, 0.6822, 0.6081, -0.406, 0.6822, 0.6139, -0.7894, -1.081e-05, 0.6139, 0.7894, 1.125e-05, 0.6081, 0.406, 0.6822, 0.6139, -0.7894, -1.081e-05, 0.6081, 0.406, -0.6822, 0.6139, 0.7894, 1.125e-05, 0.6139, -0.7894, -1.081e-05, 0.6081, -0.406, -0.6822, 0.6081, 0.406, -0.6822, 0.6081, -0.406, -0.6822, 0.0, 0.5114, -0.8593, 0.6081, 0.406, -0.6822, 0.6081, -0.406, -0.6822, 0.0, -0.5114, -0.8593, 0.0, 0.5114, -0.8593, 0.6081, 0.406, -0.6822, 0.0, 1.0, -1.371e-05, 0.6139, 0.7894, 1.125e-05, 0.6081, 0.406, -0.6822, 0.0, 0.5114, -0.8593, 0.0, 1.0, -1.371e-05, 0.6139, 0.7894, 1.125e-05, 0.0, 0.5114, 0.8593, 0.6081, 0.406, 0.6822, 0.6139, 0.7894, 1.125e-05, 0.0, 1.0, -1.371e-05, 0.0, 0.5114, 0.8593, 0.6081, 0.406, 0.6822, 0.0, -0.5114, 0.8593, 0.6081, -0.406, 0.6822, 0.6081, 0.406, 0.6822, 0.0, 0.5114, 0.8593, 0.0, -0.5114, 0.8593, 0.6081, -0.406, 0.6822, 0.0, -1.0, 1.427e-05, 0.6139, -0.7894, -1.081e-05, 0.6081, -0.406, 0.6822, 0.0, -0.5114, 0.8593, 0.0, -1.0, 1.427e-05, 0.6139, -0.7894, -1.081e-05, 0.0, -0.5114, -0.8593, 0.6081, -0.406, -0.6822, 0.6139, -0.7894, -1.081e-05, 0.0, -1.0, 1.427e-05, 0.0, -0.5114, -0.8593, 0.5508, -0.6472, 0.527, 0.8458, -8.108e-06, 0.5335, 0.6785, -8.132e-06, 0.7346, 0.4555, -0.5437, 0.7049, -1.227e-06, -0.2409, 0.9706, 0.1431, -0.178, 0.9736, 0.249, -0.02317, 0.9682, 0.152, 0.2217, 0.9632, -1.809e-06, 0.2409, 0.9705, -0.1431, 0.178, 0.9736, -0.249, 0.02316, 0.9682, -0.152, -0.2217, 0.9632, 0.4907, -0.5826, 0.648, 0.4555, -0.5437, 0.7049, 0.6785, -8.132e-06, 0.7346, 0.7457, -5.895e-06, 0.6663, 0.5938, -0.6201, 0.5127, 0.6448, -0.7644, 1.991e-06, 1.0, -9.368e-06, 0.0, 0.8587, -0.03274, 0.5115, -0.4907, -0.5826, 0.648, -0.1431, -0.178, 0.9736, -0.2131, 1.252e-06, 0.977, -0.7457, -5.9e-06, 0.6663, 0.7734, -0.0316, 0.6331, 0.6109, -0.03366, 0.791, 0.4135, 0.5463, 0.7284, 0.5005, 0.6117, 0.6126, 0.4555, 0.5437, 0.7049, -1.585e-05, 0.7327, 0.6806, 1.195e-06, 0.7761, 0.6306, 0.4907, 0.5825, 0.648, 0.8587, -0.03274, 0.5115, 1.0, -9.368e-06, 0.0, 0.6447, 0.7644, 7.582e-08, 0.5889, 0.6199, 0.5185, 5.153e-07, -0.7327, 0.6806, 5.276e-07, -0.8549, 0.5188, 0.5508, -0.6472, 0.527, 0.4555, -0.5437, 0.7049, 0.8458, -8.108e-06, 0.5335, 0.5508, 0.6473, 0.527, 0.4555, 0.5437, 0.7049, 0.6785, -8.132e-06, 0.7346, -3.967e-07, 0.8549, 0.5188, -0.5508, 0.6473, 0.527, -0.4555, 0.5437, 0.7049, -1.585e-05, 0.7327, 0.6806, -1.943e-06, -0.7761, 0.6306, -0.4907, -0.5826, 0.648, -0.4555, -0.5437, 0.7049, 5.153e-07, -0.7327, 0.6806, 0.5326, -0.5657, 0.6296, -0.02362, -0.7939, 0.6076, 0.0324, -0.7036, 0.7098, 0.4318, -0.4858, 0.76, 0.5938, -0.6201, 0.5127, 0.8587, -0.03274, 0.5115, 0.6109, -0.03366, 0.791, 0.4318, -0.4858, 0.76, 0.8587, -0.03274, 0.5115, 0.5889, 0.6199, 0.5185, 0.4135, 0.5463, 0.7284, 0.6109, -0.03366, 0.791, 0.4135, 0.5463, 0.7284, -1.578e-05, 0.7327, 0.6806, 1.23e-06, 0.7761, 0.6306, 0.5005, 0.6117, 0.6126, 0.6969, -0.1614, -0.6987, 0.6626, -0.5847, -0.4681, -0.1063, -0.7544, -0.6478, 0.6969, -0.1614, -0.6987, -0.1063, -0.7544, -0.6478, -0.2349, -0.2367, -0.9428, 0.6626, -0.5847, -0.4681, 0.5372, -0.6914, 0.4832, 0.003956, -0.7648, 0.6442, -0.5315, -0.6929, 0.4873, -0.1063, -0.7544, -0.6478, 0.003956, -0.7648, 0.6442, -0.1704, -0.8993, -0.4028, 0.5808, -0.6379, -0.5058, -0.5808, -0.6379, -0.5057, -0.1704, -0.8993, -0.4028, 0.1704, -0.8993, -0.4028, 0.5808, -0.6379, -0.5058, -0.5323, -0.6271, -0.5687, -0.5808, -0.6379, -0.5057, -0.01198, -0.6462, -0.763, -0.5323, -0.6271, -0.5687, -0.1704, -0.8993, -0.4028, -0.5808, -0.6379, -0.5057, 0.5808, -0.6379, -0.5058, 0.5323, -0.6271, -0.5687, 0.01197, -0.6462, -0.7631, 0.5808, -0.6379, -0.5058, 0.1704, -0.8993, -0.4028, 0.5323, -0.6271, -0.5687, -0.01198, -0.6462, -0.763, 0.01197, -0.6462, -0.7631, 4.045e-07, -0.7545, -0.6563, 0.01197, -0.6462, -0.7631, -0.01198, -0.6462, -0.763, -0.5808, -0.6379, -0.5057, 0.01197, -0.6462, -0.7631, -0.5808, -0.6379, -0.5057, 0.5808, -0.6379, -0.5058, 0.6625, -0.1184, 0.7397, 0.6626, -0.5847, -0.4681, 0.6969, -0.1614, -0.6987, 0.6625, -0.1184, 0.7397, 0.5372, -0.6914, 0.4832, 0.6626, -0.5847, -0.4681, 0.003956, -0.7648, 0.6442, 0.5372, -0.6914, 0.4832, 0.6625, -0.1184, 0.7397, 0.003956, -0.7648, 0.6442, 0.6625, -0.1184, 0.7397, 3.922e-08, -0.1569, 0.9876, -0.6625, -0.1184, 0.7397, 0.003956, -0.7648, 0.6442, 3.922e-08, -0.1569, 0.9876, -0.6625, -0.1184, 0.7397, -0.5315, -0.6929, 0.4873, 0.003956, -0.7648, 0.6442, -0.1063, -0.7544, -0.6478, -0.5315, -0.6929, 0.4873, -0.6625, -0.1184, 0.7397, -0.1063, -0.7544, -0.6478, -0.6625, -0.1184, 0.7397, -0.2349, -0.2367, -0.9428, -0.5323, -0.6271, -0.5687, 0.7432, -0.3939, -0.5409, 0.5335, -0.7365, -0.4159, -0.5323, -0.6271, -0.5687, -0.01198, -0.6462, -0.763, 0.7432, -0.3939, -0.5409, -0.01198, -0.6462, -0.763, 0.5957, -0.4824, -0.6422, 0.7432, -0.3939, -0.5409, -0.001052, -0.4001, -0.9165, 0.5957, -0.4824, -0.6422, -0.01198, -0.6462, -0.763, -0.001052, -0.4001, -0.9165, -0.01198, -0.6462, -0.763, 4.045e-07, -0.7545, -0.6563, 0.01197, -0.6462, -0.7631, -0.001052, -0.4001, -0.9165, 4.045e-07, -0.7545, -0.6563, 0.01197, -0.6462, -0.7631, -0.5899, -0.493, -0.6396, -0.001052, -0.4001, -0.9165, -0.5899, -0.493, -0.6396, 0.01197, -0.6462, -0.7631, -0.7432, -0.3939, -0.5409, -0.7432, -0.3939, -0.5409, 0.01197, -0.6462, -0.7631, 0.5323, -0.6271, -0.5687, -0.7432, -0.3939, -0.5409, 0.5323, -0.6271, -0.5687, -0.5335, -0.7365, -0.4159, 0.09331, -0.8722, 0.4802, -0.2265, -0.8754, 0.427, -0.7133, -0.6367, 0.2929, 0.09331, -0.8722, 0.4802, -0.05813, -0.624, 0.7792, -0.2265, -0.8754, 0.427, -0.05813, -0.624, 0.7792, 0.09331, -0.8722, 0.4802, -0.09331, -0.8722, 0.4802, -0.05813, -0.624, 0.7792, -0.09331, -0.8722, 0.4802, 0.05813, -0.624, 0.7792, 0.2265, -0.8754, 0.427, 0.05813, -0.624, 0.7792, -0.09331, -0.8722, 0.4802, 0.2265, -0.8754, 0.427, -0.09331, -0.8722, 0.4802, 0.7133, -0.6368, 0.2928, -0.604, -0.7898, 0.1071, 0.1704, -0.8993, -0.4028, -0.1704, -0.8993, -0.4028, 0.1704, -0.8993, -0.4028, -0.604, -0.7898, 0.1071, -0.5335, -0.7365, -0.4159, 0.1704, -0.8993, -0.4028, -0.5335, -0.7365, -0.4159, 0.5323, -0.6271, -0.5687, 0.5335, -0.7365, -0.4159, -0.1704, -0.8993, -0.4028, -0.5323, -0.6271, -0.5687, 0.5335, -0.7365, -0.4159, 0.604, -0.7898, 0.1071, -0.1704, -0.8993, -0.4028, -0.604, -0.7898, 0.1071, -0.1704, -0.8993, -0.4028, 0.604, -0.7898, 0.1071, -0.5056, -0.4776, 0.7185, -0.604, -0.7898, 0.1071, 0.604, -0.7898, 0.1071, -0.5056, -0.4776, 0.7185, 0.604, -0.7898, 0.1071, 0.5056, -0.4776, 0.7185, -0.5056, -0.4776, 0.7185, 0.5056, -0.4776, 0.7185, 0.1016, -0.5354, 0.8385, -0.5056, -0.4776, 0.7185, 0.1016, -0.5354, 0.8385, -0.1016, -0.5354, 0.8385, 0.5351, 0.6821, -0.4985, 0.9199, -0.39, -0.04025, 0.5957, -0.4824, -0.6422, 0.5351, 0.6821, -0.4985, 0.6668, 0.7437, 0.04812, 0.9199, -0.39, -0.04025, 0.9402, -0.2497, 0.2316, 0.9199, -0.39, -0.04025, 0.6668, 0.7437, 0.04812, 0.9402, -0.2497, 0.2316, 0.6668, 0.7437, 0.04812, 0.6373, 0.6136, 0.4662, -0.92, -0.3899, -0.0402, -0.7133, -0.6367, 0.2929, -0.9402, -0.2497, 0.2316, -0.7133, -0.6367, 0.2929, -0.8887, 0.1446, 0.4352, -0.9402, -0.2497, 0.2316, -0.7133, -0.6367, 0.2929, -0.2265, -0.8754, 0.427, -0.8887, 0.1446, 0.4352, -0.5351, 0.6821, -0.4985, -0.001052, -0.4001, -0.9165, -0.5899, -0.493, -0.6396, -0.5351, 0.6821, -0.4985, 0.0, 0.715, -0.6991, -0.001052, -0.4001, -0.9165, -0.001052, -0.4001, -0.9165, 0.0, 0.715, -0.6991, 0.5351, 0.6821, -0.4985, -0.001052, -0.4001, -0.9165, 0.5351, 0.6821, -0.4985, 0.5957, -0.4824, -0.6422, -0.7499, 0.02597, 0.661, -0.604, -0.7898, 0.1071, -0.5056, -0.4776, 0.7185, -0.7432, -0.3939, -0.5409, -0.92, -0.3899, -0.0402, -0.5899, -0.493, -0.6396, -0.7432, -0.3939, -0.5409, -0.9569, -0.2722, 0.1012, -0.92, -0.3899, -0.0402, -0.9569, -0.2722, 0.1012, -0.7133, -0.6367, 0.2929, -0.92, -0.3899, -0.0402, -0.9569, -0.2722, 0.1012, -0.7499, 0.02597, 0.661, -0.7133, -0.6367, 0.2929, -0.7499, 0.02597, 0.661, -0.9569, -0.2722, 0.1012, -0.604, -0.7898, 0.1071, -0.5335, -0.7365, -0.4159, -0.604, -0.7898, 0.1071, -0.9569, -0.2722, 0.1012, -0.5335, -0.7365, -0.4159, -0.9569, -0.2722, 0.1012, -0.7432, -0.3939, -0.5409, 0.604, -0.7898, 0.1071, 0.7499, 0.02597, 0.661, 0.5056, -0.4776, 0.7185, 0.9569, -0.2722, 0.1012, 0.604, -0.7898, 0.1071, 0.5335, -0.7365, -0.4159, 0.604, -0.7898, 0.1071, 0.9569, -0.2722, 0.1012, 0.7499, 0.02597, 0.661, 0.9569, -0.2722, 0.1012, 0.7133, -0.6368, 0.2928, 0.7499, 0.02597, 0.661, 0.9569, -0.2722, 0.1012, 0.9199, -0.39, -0.04025, 0.7133, -0.6368, 0.2928, 0.7432, -0.3939, -0.5409, 0.9199, -0.39, -0.04025, 0.9569, -0.2722, 0.1012, 0.7432, -0.3939, -0.5409, 0.5957, -0.4824, -0.6422, 0.9199, -0.39, -0.04025, 0.9569, -0.2722, 0.1012, 0.5335, -0.7365, -0.4159, 0.7432, -0.3939, -0.5409, 0.6373, 0.6136, 0.4662, 0.6668, 0.7437, 0.04812, -0.6668, 0.7437, 0.04811, -0.272, 0.5269, 0.8052, 0.272, 0.5269, 0.8052, 0.6373, 0.6136, 0.4662, -0.6668, 0.7437, 0.04811, -0.6373, 0.6137, 0.4661, 0.6373, 0.6136, 0.4662, -0.6373, 0.6137, 0.4661, -0.272, 0.5269, 0.8052, 0.6373, 0.6136, 0.4662, 0.0, 0.715, -0.6991, -0.5351, 0.6821, -0.4985, -0.6668, 0.7437, 0.04811, 0.6668, 0.7437, 0.04812, 0.5351, 0.6821, -0.4985, 0.0, 0.715, -0.6991, -0.4077, 0.6127, 0.6771, -0.6373, 0.6137, 0.4661, -0.9402, -0.2497, 0.2316, -0.4077, 0.6127, 0.6771, -0.272, 0.5269, 0.8052, -0.6373, 0.6137, 0.4661, 0.4077, 0.6127, 0.6771, -0.272, 0.5269, 0.8052, -0.4077, 0.6127, 0.6771, 0.4077, 0.6127, 0.6771, 0.272, 0.5269, 0.8052, -0.272, 0.5269, 0.8052, 0.6373, 0.6136, 0.4662, 0.272, 0.5269, 0.8052, 0.4077, 0.6127, 0.6771, 0.6373, 0.6136, 0.4662, 0.4077, 0.6127, 0.6771, 0.9402, -0.2497, 0.2316, -0.6447, 0.7644, 3.968e-05, -0.8979, 0.4402, 9.871e-05, -1.0, 7.953e-05, 6.19e-05, -0.898, -0.44, 9.743e-05, -0.6448, -0.7643, 4.191e-05, -0.3294, -0.9442, 1.682e-05, 7.248e-05, -1.0, 8.552e-07, 0.3293, -0.9442, -2.05e-05, 0.6447, -0.7644, -3.721e-05, 0.8979, -0.4401, -5.595e-05, 1.0, -5.846e-05, -5.335e-05, 0.898, 0.44, -5.586e-05, 0.6448, 0.7644, -3.8e-05, 0.3294, 0.9442, -1.649e-05, 6.913e-05, 1.0, -2.207e-06, -0.3293, 0.9442, 1.939e-05, 0.4907, 0.5825, 0.648, 0.1431, 0.178, 0.9736, 0.2131, -8.589e-06, 0.977, 0.7457, -5.895e-06, 0.6663, -0.92, -0.3899, -0.0402, -0.5351, 0.6821, -0.4985, -0.5899, -0.493, -0.6396, -0.92, -0.3899, -0.0402, -0.6668, 0.7437, 0.04811, -0.5351, 0.6821, -0.4985, -0.9402, -0.2497, 0.2316, -0.6668, 0.7437, 0.04811, -0.92, -0.3899, -0.0402, -0.9402, -0.2497, 0.2316, -0.6373, 0.6137, 0.4661, -0.6668, 0.7437, 0.04811, 0.9199, -0.39, -0.04025, 0.9402, -0.2497, 0.2316, 0.7133, -0.6368, 0.2928, 0.8887, 0.1446, 0.4352, 0.7133, -0.6368, 0.2928, 0.9402, -0.2497, 0.2316, 0.8887, 0.1446, 0.4352, 0.2265, -0.8754, 0.427, 0.7133, -0.6368, 0.2928, 0.7145, 0.5636, 0.4145, 0.494, -0.8682, -0.04609, 0.4854, 0.4782, 0.7319, 0.7145, 0.5636, 0.4145, 0.7387, -0.6281, -0.2445, 0.494, -0.8682, -0.04609, -0.7809, -0.4201, -0.4623, -0.5256, -0.4225, -0.7384, 0.56, -0.8254, 0.07117, -0.2049, -0.8835, 0.4212, -0.7861, 0.6089, 0.1059, -0.5246, 0.8513, -0.01245, -0.5256, -0.4225, -0.7384, -0.7809, -0.4201, -0.4623, -0.6875, 0.6701, 0.28, 0.4854, 0.4782, 0.7319, -0.4943, 0.4818, 0.7236, -0.6875, 0.6701, 0.28, 0.7145, 0.5636, 0.4145, 0.4854, 0.4782, 0.7319, 0.7387, -0.6281, -0.2445, 0.7145, 0.5636, 0.4145, 0.5648, 0.3637, 0.7407, 0.56, -0.8254, 0.07117, -1.233e-06, -0.2409, 0.9706, 0.1431, -0.178, 0.9736, 0.2131, -8.589e-06, 0.977, 0.1431, 0.178, 0.9736, -1.808e-06, 0.2409, 0.9705, -0.1431, 0.178, 0.9736, -0.2131, 1.252e-06, 0.977, -0.1431, -0.178, 0.9736, 0.03815, -0.4559, 0.8892, 0.03653, -0.9531, 0.3005, 0.3807, -0.8816, 0.2791, 0.3894, -0.4195, 0.82, -0.8887, 0.1446, 0.4352, -0.4077, 0.6127, 0.6771, -0.9402, -0.2497, 0.2316, -0.8887, 0.1446, 0.4352, -0.2415, 0.68, 0.6923, -0.4077, 0.6127, 0.6771, -0.4077, 0.6127, 0.6771, -0.2415, 0.68, 0.6923, 0.2415, 0.68, 0.6923, -0.4077, 0.6127, 0.6771, 0.2415, 0.68, 0.6923, 0.4077, 0.6127, 0.6771, 0.4077, 0.6127, 0.6771, 0.2415, 0.68, 0.6923, 0.8887, 0.1446, 0.4352, 0.4077, 0.6127, 0.6771, 0.8887, 0.1446, 0.4352, 0.9402, -0.2497, 0.2316, -0.4943, 0.4818, 0.7236, 0.4854, 0.4782, 0.7319, -0.0009981, 0.4036, 0.9149, -0.4943, 0.4818, 0.7236, -0.0009981, 0.4036, 0.9149, -6.229e-05, 0.4049, 0.9144, -0.0009981, 0.4036, 0.9149, -2.838e-05, 0.8964, 0.4432, -6.229e-05, 0.4049, 0.9144, -0.0009981, 0.4036, 0.9149, -1.247e-05, 0.8964, 0.4432, -2.838e-05, 0.8964, 0.4432, -6.674e-05, 0.9566, -0.2913, -2.838e-05, 0.8964, 0.4432, -1.247e-05, 0.8964, 0.4432, -6.674e-05, 0.9566, -0.2913, -8.407e-05, 0.9566, -0.2913, -2.838e-05, 0.8964, 0.4432, -5.305e-05, 0.4751, -0.8799, -8.407e-05, 0.9566, -0.2913, -6.674e-05, 0.9566, -0.2913, -5.305e-05, 0.4751, -0.8799, -5.854e-05, 0.4751, -0.8799, -8.407e-05, 0.9566, -0.2913, 2.982e-05, -0.3155, -0.9489, -5.854e-05, 0.4751, -0.8799, -5.305e-05, 0.4751, -0.8799, 2.982e-05, -0.3155, -0.9489, 4.568e-05, -0.3155, -0.9489, -5.854e-05, 0.4751, -0.8799, 4.568e-05, -0.3155, -0.9489, 2.982e-05, -0.3155, -0.9489, 0.0001455, -0.8964, -0.4432, 4.568e-05, -0.3155, -0.9489, 0.0001455, -0.8964, -0.4432, 0.0001775, -0.8964, -0.4432, 0.0001455, -0.8964, -0.4432, 1.368e-05, -0.9878, 0.1556, 0.0001775, -0.8964, -0.4432, 0.0001455, -0.8964, -0.4432, 0.0009449, -0.9875, 0.1577, 1.368e-05, -0.9878, 0.1556, 0.0009449, -0.9875, 0.1577, -0.48, -0.8758, -0.05046, 1.368e-05, -0.9878, 0.1556, 0.0009449, -0.9875, 0.1577, 0.494, -0.8682, -0.04609, -0.48, -0.8758, -0.05046, 0.8887, 0.1446, 0.4352, 0.05813, -0.624, 0.7792, 0.2265, -0.8754, 0.427, 0.8887, 0.1446, 0.4352, 0.2415, 0.68, 0.6923, 0.05813, -0.624, 0.7792, -0.2415, 0.68, 0.6923, 0.05813, -0.624, 0.7792, 0.2415, 0.68, 0.6923, -0.2415, 0.68, 0.6923, -0.05813, -0.624, 0.7792, 0.05813, -0.624, 0.7792, -0.8887, 0.1446, 0.4352, -0.05813, -0.624, 0.7792, -0.2415, 0.68, 0.6923, -0.8887, 0.1446, 0.4352, -0.2265, -0.8754, 0.427, -0.05813, -0.624, 0.7792, -0.7457, -5.9e-06, 0.6663, -0.4907, 0.5825, 0.648, -0.4555, 0.5437, 0.7049, -0.6785, -1.1e-05, 0.7346, -1.809e-06, 0.2409, 0.9705, 0.152, 0.2217, 0.9632, 0.5005, 0.6117, 0.6126, 1.23e-06, 0.7761, 0.6306, -0.5508, 0.6473, 0.527, -0.6447, 0.7644, -8.801e-08, -1.0, -9.368e-06, 0.0, -0.8458, -1.493e-05, 0.5335, -0.6536, -0.04714, 0.7553, -0.4672, 0.4836, 0.7402, -0.5889, 0.6199, 0.5185, -0.8587, -0.03275, 0.5115, 0.5508, -0.6472, 0.527, 5.276e-07, -0.8549, 0.5188, 0.0, -1.0, 0.0, 0.6448, -0.7644, 1.991e-06, 0.5005, 0.6117, 0.6126, 0.152, 0.2217, 0.9632, 0.249, -0.02317, 0.9682, 0.7734, -0.0316, 0.6331, -0.1431, 0.178, 0.9736, -1.809e-06, 0.2409, 0.9705, 1.23e-06, 0.7761, 0.6306, -0.5341, 0.5892, 0.6063, 0.5508, 0.6473, 0.527, 0.6447, 0.7644, 7.582e-08, 0.0, 1.0, 0.0, -3.967e-07, 0.8549, 0.5188, -0.1431, 0.178, 0.9736, -1.808e-06, 0.2409, 0.9705, 1.195e-06, 0.7761, 0.6306, -0.4907, 0.5825, 0.648, -0.6536, -0.04714, 0.7553, -0.8587, -0.03275, 0.5115, -0.5944, -0.6491, 0.4748, -0.4111, -0.5049, 0.759, 0.4907, -0.5826, 0.648, 0.1431, -0.178, 0.9736, -1.233e-06, -0.2409, 0.9706, -1.943e-06, -0.7761, 0.6306, -0.7843, 0.01921, 0.6201, -0.5341, 0.5892, 0.6063, -0.4672, 0.4836, 0.7402, -0.6536, -0.04714, 0.7553, -0.4907, -0.5826, 0.648, -0.7457, -5.9e-06, 0.6663, -0.6785, -1.1e-05, 0.7346, -0.4555, -0.5437, 0.7049, -0.4907, -0.5826, 0.648, -0.152, -0.2217, 0.9632, -0.249, 0.02316, 0.9682, -0.7843, 0.01921, 0.6201, -1.585e-05, 0.7327, 0.6806, -0.4555, 0.5437, 0.7049, -0.4907, 0.5825, 0.648, 1.195e-06, 0.7761, 0.6306, 0.5889, 0.6199, 0.5185, 0.6447, 0.7644, 7.582e-08, 0.0, 1.0, 0.0, 0.008373, 0.8792, 0.4764, 0.008373, 0.8792, 0.4764, -0.5889, 0.6199, 0.5185, -0.4672, 0.4836, 0.7402, -1.578e-05, 0.7327, 0.6806, -1.943e-06, -0.7761, 0.6306, -1.233e-06, -0.2409, 0.9706, -0.1431, -0.178, 0.9736, -0.4907, -0.5826, 0.648, -0.7843, 0.01921, 0.6201, -0.249, 0.02316, 0.9682, -0.1431, 0.178, 0.9736, -0.5341, 0.5892, 0.6063, 0.8458, -8.108e-06, 0.5335, 1.0, -9.474e-06, 0.0, 0.6447, 0.7644, 7.582e-08, 0.5508, 0.6473, 0.527, 0.008373, 0.8792, 0.4764, 0.0, 1.0, 0.0, -0.6447, 0.7644, -8.801e-08, -0.5889, 0.6199, 0.5185, -0.6785, -1.1e-05, 0.7346, -0.8458, -1.493e-05, 0.5335, -0.5508, -0.6472, 0.527, -0.4555, -0.5437, 0.7049, -1.578e-05, 0.7327, 0.6806, -0.4672, 0.4836, 0.7402, -0.5341, 0.5892, 0.6063, 1.23e-06, 0.7761, 0.6306, -0.02362, -0.7939, 0.6076, -0.4907, -0.5826, 0.648, -0.4111, -0.5049, 0.759, 0.0324, -0.7036, 0.7098, -3.967e-07, 0.8549, 0.5188, 0.0, 1.0, 0.0, -0.6447, 0.7644, -8.801e-08, -0.5508, 0.6473, 0.527, -1.578e-05, 0.7327, 0.6806, 0.4135, 0.5463, 0.7284, 0.5889, 0.6199, 0.5185, 0.008373, 0.8792, 0.4764, 0.4907, -0.5826, 0.648, 0.7457, -5.895e-06, 0.6663, 0.2131, -8.589e-06, 0.977, 0.1431, -0.178, 0.9736, -0.5944, -0.6491, 0.4748, -0.008373, -0.8792, 0.4764, 0.0324, -0.7036, 0.7098, -0.4111, -0.5049, 0.759, -1.808e-06, 0.2409, 0.9705, 0.1431, 0.178, 0.9736, 0.4907, 0.5825, 0.648, 1.195e-06, 0.7761, 0.6306, -0.4907, -0.5826, 0.648, -0.7843, 0.01921, 0.6201, -0.6536, -0.04714, 0.7553, -0.4111, -0.5049, 0.759, 0.7457, -5.895e-06, 0.6663, 0.6785, -8.132e-06, 0.7346, 0.4555, 0.5437, 0.7049, 0.4907, 0.5825, 0.648, 0.3879, -0.3167, -0.8656, 0.03785, -0.3445, -0.938, 0.03813, 0.4559, -0.8892, 0.3894, 0.4195, -0.82, 0.03624, 0.9038, 0.4265, 0.03784, 0.3445, 0.938, 0.3879, 0.3167, 0.8656, 0.3792, 0.8365, 0.3955, 0.03784, 0.3445, 0.938, 0.03815, -0.4559, 0.8892, 0.3894, -0.4195, 0.82, 0.3879, 0.3167, 0.8656, 0.3879, -0.3167, -0.8656, 0.3894, 0.4195, -0.82, 0.9088, 0.1918, -0.3706, 0.9081, -0.1465, -0.3922, 0.03653, -0.9531, 0.3005, 0.03627, -0.9038, -0.4265, 0.3792, -0.8365, -0.3955, 0.3807, -0.8816, 0.2791, 0.3879, 0.3167, 0.8656, 0.9081, 0.1465, 0.3922, 0.9047, 0.3859, 0.1805, 0.3792, 0.8365, 0.3955, 0.3807, 0.8816, -0.2791, 0.03651, 0.9531, -0.3005, 0.03624, 0.9038, 0.4265, 0.3792, 0.8365, 0.3955, 0.3879, -0.3167, -0.8656, 0.9081, -0.1465, -0.3922, 0.9047, -0.3859, -0.1805, 0.3792, -0.8365, -0.3955, 0.2918, -0.001171, 0.9565, 0.7499, 0.02597, 0.661, 0.7133, -0.6368, 0.2928, -0.09331, -0.8722, 0.4802, 0.2918, -0.001171, 0.9565, 0.7133, -0.6368, 0.2928, 0.09331, -0.8722, 0.4802, 0.2918, -0.001171, 0.9565, -0.09331, -0.8722, 0.4802, 0.09331, -0.8722, 0.4802, -0.2918, -0.001165, 0.9565, 0.2918, -0.001171, 0.9565, -0.2918, -0.001165, 0.9565, 0.09331, -0.8722, 0.4802, -0.7133, -0.6367, 0.2929, -0.7499, 0.02597, 0.661, -0.2918, -0.001165, 0.9565, -0.7133, -0.6367, 0.2929, -0.7499, 0.02597, 0.661, -0.2016, 0.3262, 0.9236, -0.2918, -0.001165, 0.9565, -0.5056, -0.4776, 0.7185, -0.2016, 0.3262, 0.9236, -0.7499, 0.02597, 0.661, -0.5056, -0.4776, 0.7185, -0.1016, -0.5354, 0.8385, -0.2016, 0.3262, 0.9236, -0.2016, 0.3262, 0.9236, -0.1016, -0.5354, 0.8385, 0.1016, -0.5354, 0.8385, -0.2016, 0.3262, 0.9236, 0.1016, -0.5354, 0.8385, 0.2016, 0.3262, 0.9236, 0.2016, 0.3262, 0.9236, 0.1016, -0.5354, 0.8385, 0.5056, -0.4776, 0.7185, 0.2016, 0.3262, 0.9236, 0.5056, -0.4776, 0.7185, 0.7499, 0.02597, 0.661, 0.2918, -0.001171, 0.9565, 0.2016, 0.3262, 0.9236, 0.7499, 0.02597, 0.661, 0.2016, 0.3262, 0.9236, 0.2918, -0.001171, 0.9565, -0.2918, -0.001165, 0.9565, 0.2016, 0.3262, 0.9236, -0.2918, -0.001165, 0.9565, -0.2016, 0.3262, 0.9236, 0.3807, 0.8816, -0.2791, 0.9053, 0.4058, -0.1258, 0.9088, 0.1918, -0.3706, 0.3894, 0.4195, -0.82, 0.3792, -0.8365, -0.3955, 0.9047, -0.3859, -0.1805, 0.9053, -0.4058, 0.1258, 0.3807, -0.8816, 0.2791, 0.3807, 0.8816, -0.2791, 0.3894, 0.4195, -0.82, 0.03813, 0.4559, -0.8892, 0.03651, 0.9531, -0.3005, 0.3807, -0.8816, 0.2791, 0.9053, -0.4058, 0.1258, 0.9088, -0.1918, 0.3706, 0.3894, -0.4195, 0.82, 0.3807, 0.8816, -0.2791, 0.3792, 0.8365, 0.3955, 0.9047, 0.3859, 0.1805, 0.9053, 0.4058, -0.1258, 0.3894, -0.4195, 0.82, 0.9088, -0.1918, 0.3706, 0.9081, 0.1465, 0.3922, 0.3879, 0.3167, 0.8656, 0.3879, -0.3167, -0.8656, 0.3792, -0.8365, -0.3955, 0.03627, -0.9038, -0.4265, 0.03785, -0.3445, -0.938, 0.494, -0.8682, -0.04609, -0.6607, -0.6138, -0.432, -0.48, -0.8758, -0.05046, 0.494, -0.8682, -0.04609, 0.7387, -0.6281, -0.2445, -0.6607, -0.6138, -0.432, -0.7861, 0.6089, 0.1059, -0.2082, 0.111, 0.9718, 0.5648, 0.3637, 0.7407, -0.5246, 0.8513, -0.01245, -0.2082, 0.111, 0.9718, -0.7861, 0.6089, 0.1059, -0.7809, -0.4201, -0.4623, -0.2049, -0.8835, 0.4212, -0.48, -0.8758, -0.05046, -0.6875, 0.6701, 0.28, -0.4943, 0.4818, 0.7236, -0.48, -0.8758, -0.05046, -0.6607, -0.6138, -0.432, -0.6875, 0.6701, 0.28, -0.6875, 0.6701, 0.28, -0.6607, -0.6138, -0.432, -0.5256, -0.4225, -0.7384, -0.5246, 0.8513, -0.01245, 0.5648, 0.3637, 0.7407, -0.2082, 0.111, 0.9718, -0.2049, -0.8835, 0.4212, 0.56, -0.8254, 0.07117, -0.5508, -0.6472, 0.527, 5.276e-07, -0.8549, 0.5188, 5.153e-07, -0.7327, 0.6806, -0.4555, -0.5437, 0.7049, 0.5326, -0.5657, 0.6296, 0.1431, -0.178, 0.9736, -1.227e-06, -0.2409, 0.9706, -0.02362, -0.7939, 0.6076, -0.7457, -5.9e-06, 0.6663, -0.2131, 1.252e-06, 0.977, -0.1431, 0.178, 0.9736, -0.4907, 0.5825, 0.648, 0.0324, -0.7036, 0.7098, -0.008373, -0.8792, 0.4764, 0.5938, -0.6201, 0.5127, 0.4318, -0.4858, 0.76, -0.6785, -1.1e-05, 0.7346, -0.4555, 0.5437, 0.7049, -0.5508, 0.6473, 0.527, -0.8458, -1.493e-05, 0.5335, -0.5889, 0.6199, 0.5185, -0.6447, 0.7644, -8.801e-08, -1.0, -9.474e-06, 0.0, -0.8587, -0.03275, 0.5115, 0.5508, -0.6472, 0.527, 0.6448, -0.7644, 1.991e-06, 1.0, -9.474e-06, 0.0, 0.8458, -8.108e-06, 0.5335, -0.8587, -0.03275, 0.5115, -1.0, -9.474e-06, 0.0, -0.6448, -0.7644, 0.0, -0.5944, -0.6491, 0.4748, -1.585e-05, 0.7327, 0.6806, 0.4555, 0.5437, 0.7049, 0.5508, 0.6473, 0.527, -3.967e-07, 0.8549, 0.5188, 0.5326, -0.5657, 0.6296, 0.4318, -0.4858, 0.76, 0.6109, -0.03366, 0.791, 0.7734, -0.0316, 0.6331, -0.8458, -1.493e-05, 0.5335, -1.0, -9.368e-06, 0.0, -0.6448, -0.7644, 0.0, -0.5508, -0.6472, 0.527, 0.5326, -0.5657, 0.6296, 0.7734, -0.0316, 0.6331, 0.249, -0.02317, 0.9682, 0.1431, -0.178, 0.9736, 0.4907, -0.5826, 0.648, -1.943e-06, -0.7761, 0.6306, 5.153e-07, -0.7327, 0.6806, 0.4555, -0.5437, 0.7049, 0.5938, -0.6201, 0.5127, -0.008373, -0.8792, 0.4764, 0.0, -1.0, 0.0, 0.6448, -0.7644, 1.991e-06, -0.5508, -0.6472, 0.527, -0.6448, -0.7644, 0.0, 0.0, -1.0, 0.0, 5.276e-07, -0.8549, 0.5188, -0.02362, -0.7939, 0.6076, -1.227e-06, -0.2409, 0.9706, -0.152, -0.2217, 0.9632, -0.4907, -0.5826, 0.648, 0.7145, 0.5636, 0.4145, -0.6875, 0.6701, 0.28, -0.5246, 0.8513, -0.01245, 0.5648, 0.3637, 0.7407, 0.6668, 0.7437, 0.04812, 0.0, 0.715, -0.6991, -0.6668, 0.7437, 0.04811, 0.9047, -0.3859, -0.1805, 0.9081, -0.1465, -0.3922, 0.9088, 0.1918, -0.3706, 0.9053, 0.4058, -0.1258, 0.9047, 0.3859, 0.1805, 0.9081, 0.1465, 0.3922, 0.9088, -0.1918, 0.3706, 0.9053, -0.4058, 0.1258, 0.6626, -0.5847, -0.4681, 0.003956, -0.7648, 0.6442, -0.1063, -0.7544, -0.6478])] * 3)])

# ---- objects
ob_light = bpy.data.objects.new('Light', light_light)
ob_camera = bpy.data.objects.new('Camera', cam_camera)
ob_bot_scout_head = bpy.data.objects.new('bot_scout_head', me_bot_scout_head_002)

# ---- transforms, parenting, visibility, modifiers, constraints
ob_light.location = (4.076, 1.005, 5.904)
ob_light.rotation_euler = (0.6503, 0.05522, 1.866)
ob_light.lock_rotations_4d = False
ob_light.empty_display_type = 'ARROWS'
ob_light.color = (0.0, 0.0, 0.0, 0.0)
ob_light.lineart.crease_threshold = 0.0
ob_camera.location = (7.359, -6.926, 4.958)
ob_camera.rotation_euler = (1.109, 0.0, 0.8149)
ob_camera.lock_rotations_4d = False
ob_camera.empty_display_type = 'ARROWS'
ob_camera.color = (0.0, 0.0, 0.0, 0.0)
ob_camera.display_type = 'WIRE'
ob_camera.lineart.crease_threshold = 0.0
ob_bot_scout_head.location = (0.0, 0.0, 0.0)
ob_bot_scout_head.rotation_euler = (1.571, -0.0, 0.0)
ob_bot_scout_head.scale = (0.15, 0.15, 0.15)
ob_bot_scout_head.lock_scale = (True, True, True)

# ---- collection membership
col_collection.objects.link(ob_light)
col_collection.objects.link(ob_camera)
col_collection.objects.link(ob_bot_scout_head)

# ---- scene / render settings (as saved in the file)
scene.camera = ob_camera
scene.frame_start = 1; scene.frame_end = 250; scene.frame_set(1)
scene.render.engine = 'BLENDER_EEVEE_NEXT'
scene.cycles.sampling_pattern = 'TABULATED_SOBOL'
bpy.context.view_layer.update()
